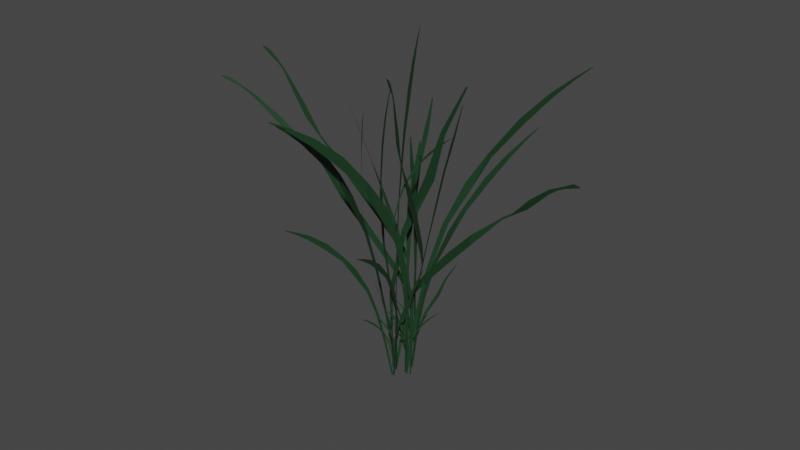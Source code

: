 # Source: Grass1.blend  (saved by Blender 3.4.6; exported with 4.5.12 LTS)
import bpy
from mathutils import Matrix  # noqa: F401  (used for matrix-valued properties, if any)

bpy.ops.wm.read_factory_settings(use_empty=True)
scene = bpy.context.scene
scene.name = 'Scene'

# ---- collections
col_collection = bpy.data.collections.new('Collection'); scene.collection.children.link(col_collection)

# ---- materials (node trees are filled in below, after node groups)
mat_material_001 = bpy.data.materials.new('Material.001')
mat_material_001.use_transparent_shadow = False

# ---- material node trees
mat_material_001.use_nodes = True; mat_material_001.node_tree.nodes.clear()
_N = mat_material_001.node_tree.nodes; _L = mat_material_001.node_tree.links
n0 = _N.new('ShaderNodeBsdfPrincipled'); n0.name = 'Principled BSDF'; n0.location = (10, 300)
n0.distribution = 'GGX'
n0.subsurface_method = 'RANDOM_WALK_SKIN'
n0.inputs[0].default_value = (0.01161, 0.04667, 0.01764, 1.0)
n0.inputs[3].default_value = 1.45
n0.inputs[27].default_value = (0.0, 0.0, 0.0, 1.0)
n0.inputs[28].default_value = 1.0
n1 = _N.new('ShaderNodeOutputMaterial'); n1.name = 'Material Output'; n1.location = (300, 300)
_L.new(n0.outputs[0], n1.inputs[0])
n1.is_active_output = True

# ---- world
world_world = bpy.data.worlds.new('World'); scene.world = world_world
world_world.use_nodes = True; world_world.node_tree.nodes.clear()
_N = world_world.node_tree.nodes; _L = world_world.node_tree.links
n0 = _N.new('ShaderNodeOutputWorld'); n0.name = 'World Output'; n0.location = (300, 300)
n1 = _N.new('ShaderNodeBackground'); n1.name = 'Background'; n1.location = (10, 300)
n1.inputs[0].default_value = (0.05088, 0.05088, 0.05088, 1.0)
_L.new(n1.outputs[0], n0.inputs[0])
n0.is_active_output = True
world_world.color = (0.05088, 0.05088, 0.05088)
world_world.use_sun_shadow = False
world_world.sun_shadow_jitter_overblur = 0.0

# ---- meshes
me_plane = bpy.data.meshes.new('Plane')
me_plane.from_pydata([(-0.2025, -1.022, 0.0), (0.1539, -1.052, 0.0), (0.1279, 1.917, 0.0), (0.4844, 1.887, 0.0), (0.2421, 4.29, 0.0), (0.5311, 4.265, 0.0), (0.4673, 8.368, 0.0), (1.031, 8.32, 0.0), (0.7596, 11.71, 0.0), (1.383, 11.66, 0.0), (1.565, 15.19, 0.0), (2.188, 15.14, 0.0), (2.347, 18.21, 0.0), (2.493, 18.2, 0.0), (0.498, 2.591, 0.0), (0.1753, 2.618, 0.0), (-0.9431, 3.426, 0.0), (-0.87, 4.507, 0.0), (-4.141, 7.485, 0.0), (-4.058, 8.708, 0.0), (-6.853, 10.8, 0.0), (-6.781, 11.87, 0.0), (-9.624, 14.45, 0.0), (-9.606, 14.7, 0.0), (-10.45, 15.43, 0.0), (-10.43, 15.69, 0.0), (-12.14, 17.56, 0.0), (-12.08, 18.55, 0.0), (-13.88, 20.7, 0.0), (-13.84, 21.25, 0.0), (-14.46, 21.83, 0.0), (-14.44, 22.1, 0.0), (-15.04, 22.57, 0.0), (-15.02, 22.84, 0.0), (-15.87, 23.32, 0.0), (-15.84, 23.74, 0.0), (-16.56, 24.06, 0.0), (-16.56, 24.17, 0.0)], [], [(0, 1, 3, 2), (15, 14, 5, 4), (4, 5, 7, 6), (6, 7, 9, 8), (8, 9, 11, 10), (10, 11, 13, 12), (2, 3, 14, 15), (2, 15, 17, 16), (16, 17, 19, 18), (18, 19, 21, 20), (20, 21, 23, 22), (22, 23, 25, 24), (24, 25, 27, 26), (26, 27, 29, 28), (28, 29, 31, 30), (30, 31, 33, 32), (32, 33, 35, 34), (34, 35, 37, 36)])
_uv = me_plane.uv_layers.new(name='UVMap')
_uv.uv.foreach_set('vector', [0.0, 0.0, 1.0, 0.0, 1.0, 1.0, 0.0, 1.0, 0.0, 1.0, 1.0, 1.0, 1.0, 1.0, 0.0, 1.0, 0.0, 1.0, 1.0, 1.0, 1.0, 1.0, 0.0, 1.0, 0.0, 1.0, 1.0, 1.0, 1.0, 1.0, 0.0, 1.0, 0.0, 1.0, 1.0, 1.0, 1.0, 1.0, 0.0, 1.0, 0.0, 1.0, 1.0, 1.0, 1.0, 1.0, 0.0, 1.0, 0.0, 1.0, 1.0, 1.0, 1.0, 1.0, 0.0, 1.0, 0.0, 1.0, 0.0, 1.0, 0.0, 1.0, 0.0, 1.0, 0.0, 1.0, 0.0, 1.0, 0.0, 1.0, 0.0, 1.0, 0.0, 1.0, 0.0, 1.0, 0.0, 1.0, 0.0, 1.0, 0.0, 1.0, 0.0, 1.0, 0.0, 1.0, 0.0, 1.0, 0.0, 1.0, 0.0, 1.0, 0.0, 1.0, 0.0, 1.0, 0.0, 1.0, 0.0, 1.0, 0.0, 1.0, 0.0, 1.0, 0.0, 1.0, 0.0, 1.0, 0.0, 1.0, 0.0, 1.0, 0.0, 1.0, 0.0, 1.0, 0.0, 1.0, 0.0, 1.0, 0.0, 1.0, 0.0, 1.0, 0.0, 1.0, 0.0, 1.0, 0.0, 1.0, 0.0, 1.0, 0.0, 1.0, 0.0, 1.0, 0.0, 1.0, 0.0, 1.0, 0.0, 1.0, 0.0, 1.0])
me_plane.materials.append(mat_material_001)
me_plane.update()
me_plane_001 = bpy.data.meshes.new('Plane.001')
me_plane_001.from_pydata([(-0.2025, -1.022, 0.0), (0.1539, -1.052, 0.0), (0.1279, 1.917, 0.0), (0.4844, 1.887, 0.0), (0.2421, 4.29, 0.0), (0.5311, 4.265, 0.0), (0.4673, 8.368, 0.0), (1.031, 8.32, 0.0), (0.7596, 11.71, 0.0), (1.383, 11.66, 0.0), (1.565, 15.19, 0.0), (2.188, 15.14, 0.0), (2.347, 18.21, 0.0), (2.493, 18.2, 0.0), (0.498, 2.591, 0.0), (0.1753, 2.618, 0.0), (-0.9431, 3.426, 0.0), (-0.87, 4.507, 0.0), (-4.141, 7.485, 0.0), (-4.058, 8.708, 0.0), (-6.853, 10.8, 0.0), (-6.781, 11.87, 0.0), (-9.921, 14.75, -0.6193), (-9.904, 15.0, -0.6224), (-10.93, 15.6, -0.6554), (-10.95, 15.84, -0.6896), (-13.3, 17.51, 0.003834), (-13.36, 18.5, -0.06783), (-15.74, 20.11, 0.4791), (-15.77, 20.66, 0.4395), (-16.75, 21.01, 0.5908), (-16.76, 21.28, 0.5713), (-17.62, 21.58, 0.7183), (-17.64, 21.85, 0.6987), (-18.63, 22.13, 1.002), (-18.66, 22.55, 0.9713), (-19.5, 22.58, 1.216), (-19.51, 22.69, 1.207), (-1.046, -6.907, 1.392), (-0.6899, -6.938, 1.392)], [], [(0, 1, 3, 2), (15, 14, 5, 4), (4, 5, 7, 6), (6, 7, 9, 8), (8, 9, 11, 10), (10, 11, 13, 12), (2, 3, 14, 15), (2, 15, 17, 16), (16, 17, 19, 18), (18, 19, 21, 20), (20, 21, 23, 22), (22, 23, 25, 24), (24, 25, 27, 26), (26, 27, 29, 28), (28, 29, 31, 30), (30, 31, 33, 32), (32, 33, 35, 34), (34, 35, 37, 36), (1, 0, 38, 39)])
_uv = me_plane_001.uv_layers.new(name='UVMap')
_uv.uv.foreach_set('vector', [0.0, 0.0, 1.0, 0.0, 1.0, 1.0, 0.0, 1.0, 0.0, 1.0, 1.0, 1.0, 1.0, 1.0, 0.0, 1.0, 0.0, 1.0, 1.0, 1.0, 1.0, 1.0, 0.0, 1.0, 0.0, 1.0, 1.0, 1.0, 1.0, 1.0, 0.0, 1.0, 0.0, 1.0, 1.0, 1.0, 1.0, 1.0, 0.0, 1.0, 0.0, 1.0, 1.0, 1.0, 1.0, 1.0, 0.0, 1.0, 0.0, 1.0, 1.0, 1.0, 1.0, 1.0, 0.0, 1.0, 0.0, 1.0, 0.0, 1.0, 0.0, 1.0, 0.0, 1.0, 0.0, 1.0, 0.0, 1.0, 0.0, 1.0, 0.0, 1.0, 0.0, 1.0, 0.0, 1.0, 0.0, 1.0, 0.0, 1.0, 0.0, 1.0, 0.0, 1.0, 0.0, 1.0, 0.0, 1.0, 0.0, 1.0, 0.0, 1.0, 0.0, 1.0, 0.0, 1.0, 0.0, 1.0, 0.0, 1.0, 0.0, 1.0, 0.0, 1.0, 0.0, 1.0, 0.0, 1.0, 0.0, 1.0, 0.0, 1.0, 0.0, 1.0, 0.0, 1.0, 0.0, 1.0, 0.0, 1.0, 0.0, 1.0, 0.0, 1.0, 0.0, 1.0, 0.0, 1.0, 0.0, 1.0, 0.0, 1.0, 0.0, 1.0, 0.0, 1.0, 0.0, 1.0, 0.0, 1.0, 0.0, 1.0, 0.0, 1.0, 1.0, 0.0, 0.0, 0.0, 0.0, 0.0, 1.0, 0.0])
me_plane_001.materials.append(mat_material_001)
me_plane_001.update()
me_plane_002 = bpy.data.meshes.new('Plane.002')
me_plane_002.from_pydata([(-0.7477, -0.7477, 3.553e-15), (0.7477, -0.7477, 3.553e-15), (-0.7477, 0.7477, -3.553e-15), (0.7477, 0.7477, -3.553e-15), (-0.7283, 13.16, 1.102e-06), (1.272, 13.16, 1.102e-06), (-2.116, 24.82, 2.159e-06), (0.2139, 24.82, 2.159e-06), (-6.224, 35.37, 3.116e-06), (-3.33, 35.37, 3.116e-06), (-14.7, 44.02, 3.9e-06), (-10.52, 44.97, 3.986e-06), (-21.2, 50.59, -0.1467), (-18.54, 51.43, 0.1467), (-30.11, 59.08, 0.2007), (-33.74, 57.94, -0.2007), (-42.35, 64.73, 0.1508), (-45.08, 63.87, -0.1508), (-52.76, 68.27, 0.07813), (-54.17, 67.82, -0.07811), (-61.51, 70.91, 0.02027), (-61.77, 70.75, -0.02025)], [], [(0, 1, 3, 2), (2, 3, 5, 4), (4, 5, 7, 6), (6, 7, 9, 8), (8, 9, 11, 10), (10, 11, 13, 12), (12, 13, 14, 15), (15, 14, 16, 17), (17, 16, 18, 19), (19, 18, 20, 21)])
_uv = me_plane_002.uv_layers.new(name='UVMap')
_uv.uv.foreach_set('vector', [0.0, 0.0, 1.0, 0.0, 1.0, 1.0, 0.0, 1.0, 0.0, 1.0, 1.0, 1.0, 1.0, 1.0, 0.0, 1.0, 0.0, 1.0, 1.0, 1.0, 1.0, 1.0, 0.0, 1.0, 0.0, 1.0, 1.0, 1.0, 1.0, 1.0, 0.0, 1.0, 0.0, 1.0, 1.0, 1.0, 1.0, 1.0, 0.0, 1.0, 0.0, 1.0, 1.0, 1.0, 1.0, 1.0, 0.0, 1.0, 0.0, 1.0, 1.0, 1.0, 1.0, 1.0, 0.0, 1.0, 0.0, 1.0, 1.0, 1.0, 1.0, 1.0, 0.0, 1.0, 0.0, 1.0, 1.0, 1.0, 1.0, 1.0, 0.0, 1.0, 0.0, 1.0, 1.0, 1.0, 1.0, 1.0, 0.0, 1.0])
me_plane_002.materials.append(mat_material_001)
me_plane_002.update()
me_plane_003 = bpy.data.meshes.new('Plane.003')
me_plane_003.from_pydata([(-0.7477, -0.7477, 3.553e-15), (0.7477, -0.7477, 3.553e-15), (-0.7477, 0.7477, -3.553e-15), (0.7477, 0.7477, -3.553e-15), (-0.7283, 13.16, 1.102e-06), (1.272, 13.16, 1.102e-06), (-2.116, 24.82, 2.159e-06), (0.2139, 24.82, 2.159e-06), (-6.224, 35.37, 3.116e-06), (-3.33, 35.37, 3.116e-06), (-14.7, 44.02, 3.9e-06), (-10.52, 44.97, 3.986e-06), (-21.2, 50.59, -0.1467), (-18.54, 51.43, 0.1467), (-30.11, 59.08, 0.2007), (-33.74, 57.94, -0.2007), (-42.35, 64.73, 0.1508), (-45.08, 63.87, -0.1508), (-52.76, 68.27, 0.07813), (-54.17, 67.82, -0.07811), (-61.51, 70.91, 0.02027), (-61.77, 70.75, -0.02025)], [], [(0, 1, 3, 2), (2, 3, 5, 4), (4, 5, 7, 6), (6, 7, 9, 8), (8, 9, 11, 10), (10, 11, 13, 12), (12, 13, 14, 15), (15, 14, 16, 17), (17, 16, 18, 19), (19, 18, 20, 21)])
_uv = me_plane_003.uv_layers.new(name='UVMap')
_uv.uv.foreach_set('vector', [0.0, 0.0, 1.0, 0.0, 1.0, 1.0, 0.0, 1.0, 0.0, 1.0, 1.0, 1.0, 1.0, 1.0, 0.0, 1.0, 0.0, 1.0, 1.0, 1.0, 1.0, 1.0, 0.0, 1.0, 0.0, 1.0, 1.0, 1.0, 1.0, 1.0, 0.0, 1.0, 0.0, 1.0, 1.0, 1.0, 1.0, 1.0, 0.0, 1.0, 0.0, 1.0, 1.0, 1.0, 1.0, 1.0, 0.0, 1.0, 0.0, 1.0, 1.0, 1.0, 1.0, 1.0, 0.0, 1.0, 0.0, 1.0, 1.0, 1.0, 1.0, 1.0, 0.0, 1.0, 0.0, 1.0, 1.0, 1.0, 1.0, 1.0, 0.0, 1.0, 0.0, 1.0, 1.0, 1.0, 1.0, 1.0, 0.0, 1.0])
me_plane_003.materials.append(mat_material_001)
me_plane_003.update()
me_plane_004 = bpy.data.meshes.new('Plane.004')
me_plane_004.from_pydata([(-0.7477, -0.7477, 3.553e-15), (0.7477, -0.7477, 3.553e-15), (-0.7477, 0.7477, -3.553e-15), (0.7477, 0.7477, -3.553e-15), (-0.7283, 13.16, 1.102e-06), (1.272, 13.16, 1.102e-06), (-2.116, 24.82, 2.159e-06), (0.2139, 24.82, 2.159e-06), (-6.224, 35.37, 3.116e-06), (-3.33, 35.37, 3.116e-06), (-14.7, 44.02, 3.9e-06), (-10.52, 44.97, 3.986e-06), (-21.2, 50.59, -0.1467), (-18.54, 51.43, 0.1467), (-30.11, 59.08, 0.2007), (-33.74, 57.94, -0.2007), (-42.35, 64.73, 0.1508), (-45.08, 63.87, -0.1508), (-52.76, 68.27, 0.07813), (-54.17, 67.82, -0.07811), (-61.51, 70.91, 0.02027), (-61.77, 70.75, -0.02025)], [], [(0, 1, 3, 2), (2, 3, 5, 4), (4, 5, 7, 6), (6, 7, 9, 8), (8, 9, 11, 10), (10, 11, 13, 12), (12, 13, 14, 15), (15, 14, 16, 17), (17, 16, 18, 19), (19, 18, 20, 21)])
_uv = me_plane_004.uv_layers.new(name='UVMap')
_uv.uv.foreach_set('vector', [0.0, 0.0, 1.0, 0.0, 1.0, 1.0, 0.0, 1.0, 0.0, 1.0, 1.0, 1.0, 1.0, 1.0, 0.0, 1.0, 0.0, 1.0, 1.0, 1.0, 1.0, 1.0, 0.0, 1.0, 0.0, 1.0, 1.0, 1.0, 1.0, 1.0, 0.0, 1.0, 0.0, 1.0, 1.0, 1.0, 1.0, 1.0, 0.0, 1.0, 0.0, 1.0, 1.0, 1.0, 1.0, 1.0, 0.0, 1.0, 0.0, 1.0, 1.0, 1.0, 1.0, 1.0, 0.0, 1.0, 0.0, 1.0, 1.0, 1.0, 1.0, 1.0, 0.0, 1.0, 0.0, 1.0, 1.0, 1.0, 1.0, 1.0, 0.0, 1.0, 0.0, 1.0, 1.0, 1.0, 1.0, 1.0, 0.0, 1.0])
me_plane_004.materials.append(mat_material_001)
me_plane_004.update()
me_plane_005 = bpy.data.meshes.new('Plane.005')
me_plane_005.from_pydata([(-0.7477, -0.7477, 3.553e-15), (0.7477, -0.7477, 3.553e-15), (-0.7477, 0.7477, -3.553e-15), (0.7477, 0.7477, -3.553e-15), (-0.7283, 13.16, 1.102e-06), (1.272, 13.16, 1.102e-06), (-2.116, 24.82, 2.159e-06), (0.2139, 24.82, 2.159e-06), (-6.224, 35.37, 3.116e-06), (-3.33, 35.37, 3.116e-06), (-14.7, 44.02, 3.9e-06), (-10.52, 44.97, 3.986e-06), (-21.2, 50.59, -0.1467), (-18.54, 51.43, 0.1467), (-30.11, 59.08, 0.2007), (-33.74, 57.94, -0.2007), (-42.35, 64.73, 0.1508), (-45.08, 63.87, -0.1508), (-52.76, 68.27, 0.07813), (-54.17, 67.82, -0.07811), (-61.51, 70.91, 0.02027), (-61.77, 70.75, -0.02025)], [], [(0, 1, 3, 2), (2, 3, 5, 4), (4, 5, 7, 6), (6, 7, 9, 8), (8, 9, 11, 10), (10, 11, 13, 12), (12, 13, 14, 15), (15, 14, 16, 17), (17, 16, 18, 19), (19, 18, 20, 21)])
_uv = me_plane_005.uv_layers.new(name='UVMap')
_uv.uv.foreach_set('vector', [0.0, 0.0, 1.0, 0.0, 1.0, 1.0, 0.0, 1.0, 0.0, 1.0, 1.0, 1.0, 1.0, 1.0, 0.0, 1.0, 0.0, 1.0, 1.0, 1.0, 1.0, 1.0, 0.0, 1.0, 0.0, 1.0, 1.0, 1.0, 1.0, 1.0, 0.0, 1.0, 0.0, 1.0, 1.0, 1.0, 1.0, 1.0, 0.0, 1.0, 0.0, 1.0, 1.0, 1.0, 1.0, 1.0, 0.0, 1.0, 0.0, 1.0, 1.0, 1.0, 1.0, 1.0, 0.0, 1.0, 0.0, 1.0, 1.0, 1.0, 1.0, 1.0, 0.0, 1.0, 0.0, 1.0, 1.0, 1.0, 1.0, 1.0, 0.0, 1.0, 0.0, 1.0, 1.0, 1.0, 1.0, 1.0, 0.0, 1.0])
me_plane_005.materials.append(mat_material_001)
me_plane_005.update()
me_plane_006 = bpy.data.meshes.new('Plane.006')
me_plane_006.from_pydata([(-0.7477, -0.7477, 3.553e-15), (0.7477, -0.7477, 3.553e-15), (-0.7477, 0.7477, -3.553e-15), (0.7477, 0.7477, -3.553e-15), (-0.7283, 13.16, 1.102e-06), (1.272, 13.16, 1.102e-06), (-2.116, 24.82, 2.159e-06), (0.2139, 24.82, 2.159e-06), (-6.224, 35.37, 3.116e-06), (-3.33, 35.37, 3.116e-06), (-14.7, 44.02, 3.9e-06), (-10.52, 44.97, 3.986e-06), (-21.2, 50.59, -0.1467), (-18.54, 51.43, 0.1467), (-30.11, 59.08, 0.2007), (-33.74, 57.94, -0.2007), (-42.35, 64.73, 0.1508), (-45.08, 63.87, -0.1508), (-52.76, 68.27, 0.07813), (-54.17, 67.82, -0.07811), (-61.51, 70.91, 0.02027), (-61.77, 70.75, -0.02025)], [], [(0, 1, 3, 2), (2, 3, 5, 4), (4, 5, 7, 6), (6, 7, 9, 8), (8, 9, 11, 10), (10, 11, 13, 12), (12, 13, 14, 15), (15, 14, 16, 17), (17, 16, 18, 19), (19, 18, 20, 21)])
_uv = me_plane_006.uv_layers.new(name='UVMap')
_uv.uv.foreach_set('vector', [0.0, 0.0, 1.0, 0.0, 1.0, 1.0, 0.0, 1.0, 0.0, 1.0, 1.0, 1.0, 1.0, 1.0, 0.0, 1.0, 0.0, 1.0, 1.0, 1.0, 1.0, 1.0, 0.0, 1.0, 0.0, 1.0, 1.0, 1.0, 1.0, 1.0, 0.0, 1.0, 0.0, 1.0, 1.0, 1.0, 1.0, 1.0, 0.0, 1.0, 0.0, 1.0, 1.0, 1.0, 1.0, 1.0, 0.0, 1.0, 0.0, 1.0, 1.0, 1.0, 1.0, 1.0, 0.0, 1.0, 0.0, 1.0, 1.0, 1.0, 1.0, 1.0, 0.0, 1.0, 0.0, 1.0, 1.0, 1.0, 1.0, 1.0, 0.0, 1.0, 0.0, 1.0, 1.0, 1.0, 1.0, 1.0, 0.0, 1.0])
me_plane_006.materials.append(mat_material_001)
me_plane_006.update()
me_plane_007 = bpy.data.meshes.new('Plane.007')
me_plane_007.from_pydata([(-0.7477, -0.7477, 3.553e-15), (0.7477, -0.7477, 3.553e-15), (-0.7477, 0.7477, -3.553e-15), (0.7477, 0.7477, -3.553e-15), (-0.7283, 13.16, 1.102e-06), (1.272, 13.16, 1.102e-06), (-2.116, 24.82, 2.159e-06), (0.2139, 24.82, 2.159e-06), (-6.224, 35.37, 3.116e-06), (-3.33, 35.37, 3.116e-06), (-14.7, 44.02, 3.9e-06), (-10.52, 44.97, 3.986e-06), (-21.2, 50.59, -0.1467), (-18.54, 51.43, 0.1467), (-30.11, 59.08, 0.2007), (-33.74, 57.94, -0.2007), (-42.35, 64.73, 0.1508), (-45.08, 63.87, -0.1508), (-52.76, 68.27, 0.07813), (-54.17, 67.82, -0.07811), (-61.51, 70.91, 0.02027), (-61.77, 70.75, -0.02025)], [], [(0, 1, 3, 2), (2, 3, 5, 4), (4, 5, 7, 6), (6, 7, 9, 8), (8, 9, 11, 10), (10, 11, 13, 12), (12, 13, 14, 15), (15, 14, 16, 17), (17, 16, 18, 19), (19, 18, 20, 21)])
_uv = me_plane_007.uv_layers.new(name='UVMap')
_uv.uv.foreach_set('vector', [0.0, 0.0, 1.0, 0.0, 1.0, 1.0, 0.0, 1.0, 0.0, 1.0, 1.0, 1.0, 1.0, 1.0, 0.0, 1.0, 0.0, 1.0, 1.0, 1.0, 1.0, 1.0, 0.0, 1.0, 0.0, 1.0, 1.0, 1.0, 1.0, 1.0, 0.0, 1.0, 0.0, 1.0, 1.0, 1.0, 1.0, 1.0, 0.0, 1.0, 0.0, 1.0, 1.0, 1.0, 1.0, 1.0, 0.0, 1.0, 0.0, 1.0, 1.0, 1.0, 1.0, 1.0, 0.0, 1.0, 0.0, 1.0, 1.0, 1.0, 1.0, 1.0, 0.0, 1.0, 0.0, 1.0, 1.0, 1.0, 1.0, 1.0, 0.0, 1.0, 0.0, 1.0, 1.0, 1.0, 1.0, 1.0, 0.0, 1.0])
me_plane_007.materials.append(mat_material_001)
me_plane_007.update()
me_plane_008 = bpy.data.meshes.new('Plane.008')
me_plane_008.from_pydata([(-0.7477, -0.7477, 3.553e-15), (0.7477, -0.7477, 3.553e-15), (-0.7477, 0.7477, -3.553e-15), (0.7477, 0.7477, -3.553e-15), (-0.7283, 13.16, 1.102e-06), (1.272, 13.16, 1.102e-06), (-2.116, 24.82, 2.159e-06), (0.2139, 24.82, 2.159e-06), (-6.224, 35.37, 3.116e-06), (-3.33, 35.37, 3.116e-06), (-14.7, 44.02, 3.9e-06), (-10.52, 44.97, 3.986e-06), (-21.2, 50.59, -0.1467), (-18.54, 51.43, 0.1467), (-30.11, 59.08, 0.2007), (-33.74, 57.94, -0.2007), (-42.35, 64.73, 0.1508), (-45.08, 63.87, -0.1508), (-52.76, 68.27, 0.07813), (-54.17, 67.82, -0.07811), (-61.51, 70.91, 0.02027), (-61.77, 70.75, -0.02025)], [], [(0, 1, 3, 2), (2, 3, 5, 4), (4, 5, 7, 6), (6, 7, 9, 8), (8, 9, 11, 10), (10, 11, 13, 12), (12, 13, 14, 15), (15, 14, 16, 17), (17, 16, 18, 19), (19, 18, 20, 21)])
_uv = me_plane_008.uv_layers.new(name='UVMap')
_uv.uv.foreach_set('vector', [0.0, 0.0, 1.0, 0.0, 1.0, 1.0, 0.0, 1.0, 0.0, 1.0, 1.0, 1.0, 1.0, 1.0, 0.0, 1.0, 0.0, 1.0, 1.0, 1.0, 1.0, 1.0, 0.0, 1.0, 0.0, 1.0, 1.0, 1.0, 1.0, 1.0, 0.0, 1.0, 0.0, 1.0, 1.0, 1.0, 1.0, 1.0, 0.0, 1.0, 0.0, 1.0, 1.0, 1.0, 1.0, 1.0, 0.0, 1.0, 0.0, 1.0, 1.0, 1.0, 1.0, 1.0, 0.0, 1.0, 0.0, 1.0, 1.0, 1.0, 1.0, 1.0, 0.0, 1.0, 0.0, 1.0, 1.0, 1.0, 1.0, 1.0, 0.0, 1.0, 0.0, 1.0, 1.0, 1.0, 1.0, 1.0, 0.0, 1.0])
me_plane_008.materials.append(mat_material_001)
me_plane_008.update()
me_plane_009 = bpy.data.meshes.new('Plane.009')
me_plane_009.from_pydata([(-0.2929, -0.03265, 0.008793), (0.2104, -0.03265, 0.008793), (3.448, 12.09, 0.4093), (4.388, 12.09, 0.4093), (7.896, 25.03, 0.8675), (8.742, 23.66, 0.8087), (20.08, 43.74, 1.74), (21.13, 42.03, 1.666), (35.59, 59.11, 3.01), (36.26, 57.15, 0.844), (46.31, 70.74, 4.6), (46.66, 69.73, 3.486), (59.03, 81.57, 5.287), (59.15, 81.19, 4.878)], [], [(0, 1, 3, 2), (2, 3, 5, 4), (4, 5, 7, 6), (6, 7, 9, 8), (8, 9, 11, 10), (10, 11, 13, 12)])
_uv = me_plane_009.uv_layers.new(name='UVMap')
_uv.uv.foreach_set('vector', [0.0, 0.0, 1.0, 0.0, 1.0, 1.0, 0.0, 1.0, 0.0, 1.0, 1.0, 1.0, 1.0, 1.0, 0.0, 1.0, 0.0, 1.0, 1.0, 1.0, 1.0, 1.0, 0.0, 1.0, 0.0, 1.0, 1.0, 1.0, 1.0, 1.0, 0.0, 1.0, 0.0, 1.0, 1.0, 1.0, 1.0, 1.0, 0.0, 1.0, 0.0, 1.0, 1.0, 1.0, 1.0, 1.0, 0.0, 1.0])
me_plane_009.materials.append(mat_material_001)
me_plane_009.update()
me_plane_010 = bpy.data.meshes.new('Plane.010')
me_plane_010.from_pydata([(-0.2929, -0.03265, 0.008793), (0.2104, -0.03265, 0.008793), (3.448, 12.09, 0.4093), (4.388, 12.09, 0.4093), (7.896, 25.03, 0.8675), (8.742, 23.66, 0.8087), (20.08, 43.74, 1.74), (21.13, 42.03, 1.666), (35.59, 59.11, 3.01), (36.26, 57.15, 0.844), (46.31, 70.74, 4.6), (46.66, 69.73, 3.486), (59.03, 81.57, 5.287), (59.15, 81.19, 4.878)], [], [(0, 1, 3, 2), (2, 3, 5, 4), (4, 5, 7, 6), (6, 7, 9, 8), (8, 9, 11, 10), (10, 11, 13, 12)])
_uv = me_plane_010.uv_layers.new(name='UVMap')
_uv.uv.foreach_set('vector', [0.0, 0.0, 1.0, 0.0, 1.0, 1.0, 0.0, 1.0, 0.0, 1.0, 1.0, 1.0, 1.0, 1.0, 0.0, 1.0, 0.0, 1.0, 1.0, 1.0, 1.0, 1.0, 0.0, 1.0, 0.0, 1.0, 1.0, 1.0, 1.0, 1.0, 0.0, 1.0, 0.0, 1.0, 1.0, 1.0, 1.0, 1.0, 0.0, 1.0, 0.0, 1.0, 1.0, 1.0, 1.0, 1.0, 0.0, 1.0])
me_plane_010.materials.append(mat_material_001)
me_plane_010.update()
me_plane_011 = bpy.data.meshes.new('Plane.011')
me_plane_011.from_pydata([(-0.2929, -0.03265, 0.008793), (0.2104, -0.03265, 0.008793), (3.448, 12.09, 0.4093), (4.388, 12.09, 0.4093), (7.896, 25.03, 0.8675), (8.742, 23.66, 0.8087), (20.08, 43.74, 1.74), (21.13, 42.03, 1.666), (35.59, 59.11, 3.01), (36.26, 57.15, 0.844), (46.31, 70.74, 4.6), (46.66, 69.73, 3.486), (59.03, 81.57, 5.287), (59.15, 81.19, 4.878)], [], [(0, 1, 3, 2), (2, 3, 5, 4), (4, 5, 7, 6), (6, 7, 9, 8), (8, 9, 11, 10), (10, 11, 13, 12)])
_uv = me_plane_011.uv_layers.new(name='UVMap')
_uv.uv.foreach_set('vector', [0.0, 0.0, 1.0, 0.0, 1.0, 1.0, 0.0, 1.0, 0.0, 1.0, 1.0, 1.0, 1.0, 1.0, 0.0, 1.0, 0.0, 1.0, 1.0, 1.0, 1.0, 1.0, 0.0, 1.0, 0.0, 1.0, 1.0, 1.0, 1.0, 1.0, 0.0, 1.0, 0.0, 1.0, 1.0, 1.0, 1.0, 1.0, 0.0, 1.0, 0.0, 1.0, 1.0, 1.0, 1.0, 1.0, 0.0, 1.0])
me_plane_011.materials.append(mat_material_001)
me_plane_011.update()
me_plane_014 = bpy.data.meshes.new('Plane.014')
me_plane_014.from_pydata([(-0.7477, -0.7477, 3.553e-15), (0.7477, -0.7477, 3.553e-15), (-0.7477, 0.7477, -3.553e-15), (0.7477, 0.7477, -3.553e-15), (-0.7283, 13.16, 1.102e-06), (1.272, 13.16, 1.102e-06), (-2.116, 24.82, 2.159e-06), (0.2139, 24.82, 2.159e-06), (-6.224, 35.37, 3.116e-06), (-3.33, 35.37, 3.116e-06), (-14.7, 44.02, 3.9e-06), (-10.52, 44.97, 3.986e-06), (-21.2, 50.59, -0.1467), (-18.54, 51.43, 0.1467), (-30.11, 59.08, 0.2007), (-33.74, 57.94, -0.2007), (-42.35, 64.73, 0.1508), (-45.08, 63.87, -0.1508), (-52.76, 68.27, 0.07813), (-54.17, 67.82, -0.07811), (-61.51, 70.91, 0.02027), (-61.77, 70.75, -0.02025)], [], [(0, 1, 3, 2), (2, 3, 5, 4), (4, 5, 7, 6), (6, 7, 9, 8), (8, 9, 11, 10), (10, 11, 13, 12), (12, 13, 14, 15), (15, 14, 16, 17), (17, 16, 18, 19), (19, 18, 20, 21)])
_uv = me_plane_014.uv_layers.new(name='UVMap')
_uv.uv.foreach_set('vector', [0.0, 0.0, 1.0, 0.0, 1.0, 1.0, 0.0, 1.0, 0.0, 1.0, 1.0, 1.0, 1.0, 1.0, 0.0, 1.0, 0.0, 1.0, 1.0, 1.0, 1.0, 1.0, 0.0, 1.0, 0.0, 1.0, 1.0, 1.0, 1.0, 1.0, 0.0, 1.0, 0.0, 1.0, 1.0, 1.0, 1.0, 1.0, 0.0, 1.0, 0.0, 1.0, 1.0, 1.0, 1.0, 1.0, 0.0, 1.0, 0.0, 1.0, 1.0, 1.0, 1.0, 1.0, 0.0, 1.0, 0.0, 1.0, 1.0, 1.0, 1.0, 1.0, 0.0, 1.0, 0.0, 1.0, 1.0, 1.0, 1.0, 1.0, 0.0, 1.0, 0.0, 1.0, 1.0, 1.0, 1.0, 1.0, 0.0, 1.0])
me_plane_014.materials.append(mat_material_001)
me_plane_014.update()
me_plane_015 = bpy.data.meshes.new('Plane.015')
me_plane_015.from_pydata([(-0.7477, -0.7477, 3.553e-15), (0.7477, -0.7477, 3.553e-15), (-0.7477, 0.7477, -3.553e-15), (0.7477, 0.7477, -3.553e-15), (-0.7283, 13.16, 1.102e-06), (1.272, 13.16, 1.102e-06), (-2.116, 24.82, 2.159e-06), (0.2139, 24.82, 2.159e-06), (-6.224, 35.37, 3.116e-06), (-3.33, 35.37, 3.116e-06), (-14.7, 44.02, 3.9e-06), (-10.52, 44.97, 3.986e-06), (-21.2, 50.59, -0.1467), (-18.54, 51.43, 0.1467), (-30.11, 59.08, 0.2007), (-33.74, 57.94, -0.2007), (-42.35, 64.73, 0.1508), (-45.08, 63.87, -0.1508), (-52.76, 68.27, 0.07813), (-54.17, 67.82, -0.07811), (-61.51, 70.91, 0.02027), (-61.77, 70.75, -0.02025)], [], [(0, 1, 3, 2), (2, 3, 5, 4), (4, 5, 7, 6), (6, 7, 9, 8), (8, 9, 11, 10), (10, 11, 13, 12), (12, 13, 14, 15), (15, 14, 16, 17), (17, 16, 18, 19), (19, 18, 20, 21)])
_uv = me_plane_015.uv_layers.new(name='UVMap')
_uv.uv.foreach_set('vector', [0.0, 0.0, 1.0, 0.0, 1.0, 1.0, 0.0, 1.0, 0.0, 1.0, 1.0, 1.0, 1.0, 1.0, 0.0, 1.0, 0.0, 1.0, 1.0, 1.0, 1.0, 1.0, 0.0, 1.0, 0.0, 1.0, 1.0, 1.0, 1.0, 1.0, 0.0, 1.0, 0.0, 1.0, 1.0, 1.0, 1.0, 1.0, 0.0, 1.0, 0.0, 1.0, 1.0, 1.0, 1.0, 1.0, 0.0, 1.0, 0.0, 1.0, 1.0, 1.0, 1.0, 1.0, 0.0, 1.0, 0.0, 1.0, 1.0, 1.0, 1.0, 1.0, 0.0, 1.0, 0.0, 1.0, 1.0, 1.0, 1.0, 1.0, 0.0, 1.0, 0.0, 1.0, 1.0, 1.0, 1.0, 1.0, 0.0, 1.0])
me_plane_015.materials.append(mat_material_001)
me_plane_015.update()
me_plane_018 = bpy.data.meshes.new('Plane.018')
me_plane_018.from_pydata([(-0.7477, -0.7477, 3.553e-15), (0.7477, -0.7477, 3.553e-15), (-0.7477, 0.7477, -3.553e-15), (0.7477, 0.7477, -3.553e-15), (-0.7283, 13.16, 1.102e-06), (1.272, 13.16, 1.102e-06), (-2.116, 24.82, 2.159e-06), (0.2139, 24.82, 2.159e-06), (-6.224, 35.37, 3.116e-06), (-3.33, 35.37, 3.116e-06), (-14.7, 44.02, 3.9e-06), (-10.52, 44.97, 3.986e-06), (-21.2, 50.59, -0.1467), (-18.54, 51.43, 0.1467), (-30.11, 59.08, 0.2007), (-33.74, 57.94, -0.2007), (-42.35, 64.73, 0.1508), (-45.08, 63.87, -0.1508), (-52.76, 68.27, 0.07813), (-54.17, 67.82, -0.07811), (-61.51, 70.91, 0.02027), (-61.77, 70.75, -0.02025)], [], [(0, 1, 3, 2), (2, 3, 5, 4), (4, 5, 7, 6), (6, 7, 9, 8), (8, 9, 11, 10), (10, 11, 13, 12), (12, 13, 14, 15), (15, 14, 16, 17), (17, 16, 18, 19), (19, 18, 20, 21)])
_uv = me_plane_018.uv_layers.new(name='UVMap')
_uv.uv.foreach_set('vector', [0.0, 0.0, 1.0, 0.0, 1.0, 1.0, 0.0, 1.0, 0.0, 1.0, 1.0, 1.0, 1.0, 1.0, 0.0, 1.0, 0.0, 1.0, 1.0, 1.0, 1.0, 1.0, 0.0, 1.0, 0.0, 1.0, 1.0, 1.0, 1.0, 1.0, 0.0, 1.0, 0.0, 1.0, 1.0, 1.0, 1.0, 1.0, 0.0, 1.0, 0.0, 1.0, 1.0, 1.0, 1.0, 1.0, 0.0, 1.0, 0.0, 1.0, 1.0, 1.0, 1.0, 1.0, 0.0, 1.0, 0.0, 1.0, 1.0, 1.0, 1.0, 1.0, 0.0, 1.0, 0.0, 1.0, 1.0, 1.0, 1.0, 1.0, 0.0, 1.0, 0.0, 1.0, 1.0, 1.0, 1.0, 1.0, 0.0, 1.0])
me_plane_018.materials.append(mat_material_001)
me_plane_018.update()
me_plane_019 = bpy.data.meshes.new('Plane.019')
me_plane_019.from_pydata([(-0.7477, -0.7477, 3.553e-15), (0.7477, -0.7477, 3.553e-15), (-0.7477, 0.7477, -3.553e-15), (0.7477, 0.7477, -3.553e-15), (-0.7283, 13.16, 1.102e-06), (1.272, 13.16, 1.102e-06), (-2.116, 24.82, 2.159e-06), (0.2139, 24.82, 2.159e-06), (-6.224, 35.37, 3.116e-06), (-3.33, 35.37, 3.116e-06), (-14.7, 44.02, 3.9e-06), (-10.52, 44.97, 3.986e-06), (-21.2, 50.59, -0.1467), (-18.54, 51.43, 0.1467), (-30.11, 59.08, 0.2007), (-33.74, 57.94, -0.2007), (-42.35, 64.73, 0.1508), (-45.08, 63.87, -0.1508), (-52.76, 68.27, 0.07813), (-54.17, 67.82, -0.07811), (-61.51, 70.91, 0.02027), (-61.77, 70.75, -0.02025)], [], [(0, 1, 3, 2), (2, 3, 5, 4), (4, 5, 7, 6), (6, 7, 9, 8), (8, 9, 11, 10), (10, 11, 13, 12), (12, 13, 14, 15), (15, 14, 16, 17), (17, 16, 18, 19), (19, 18, 20, 21)])
_uv = me_plane_019.uv_layers.new(name='UVMap')
_uv.uv.foreach_set('vector', [0.0, 0.0, 1.0, 0.0, 1.0, 1.0, 0.0, 1.0, 0.0, 1.0, 1.0, 1.0, 1.0, 1.0, 0.0, 1.0, 0.0, 1.0, 1.0, 1.0, 1.0, 1.0, 0.0, 1.0, 0.0, 1.0, 1.0, 1.0, 1.0, 1.0, 0.0, 1.0, 0.0, 1.0, 1.0, 1.0, 1.0, 1.0, 0.0, 1.0, 0.0, 1.0, 1.0, 1.0, 1.0, 1.0, 0.0, 1.0, 0.0, 1.0, 1.0, 1.0, 1.0, 1.0, 0.0, 1.0, 0.0, 1.0, 1.0, 1.0, 1.0, 1.0, 0.0, 1.0, 0.0, 1.0, 1.0, 1.0, 1.0, 1.0, 0.0, 1.0, 0.0, 1.0, 1.0, 1.0, 1.0, 1.0, 0.0, 1.0])
me_plane_019.materials.append(mat_material_001)
me_plane_019.update()
me_plane_020 = bpy.data.meshes.new('Plane.020')
me_plane_020.from_pydata([(-0.2929, -0.03265, 0.008793), (0.2104, -0.03265, 0.008793), (3.448, 12.09, 0.4093), (4.388, 12.09, 0.4093), (7.896, 25.03, 0.8675), (8.742, 23.66, 0.8087), (20.08, 43.74, 1.74), (21.13, 42.03, 1.666), (35.59, 59.11, 3.01), (36.26, 57.15, 0.844), (46.31, 70.74, 4.6), (46.66, 69.73, 3.486), (59.03, 81.57, 5.287), (59.15, 81.19, 4.878)], [], [(0, 1, 3, 2), (2, 3, 5, 4), (4, 5, 7, 6), (6, 7, 9, 8), (8, 9, 11, 10), (10, 11, 13, 12)])
_uv = me_plane_020.uv_layers.new(name='UVMap')
_uv.uv.foreach_set('vector', [0.0, 0.0, 1.0, 0.0, 1.0, 1.0, 0.0, 1.0, 0.0, 1.0, 1.0, 1.0, 1.0, 1.0, 0.0, 1.0, 0.0, 1.0, 1.0, 1.0, 1.0, 1.0, 0.0, 1.0, 0.0, 1.0, 1.0, 1.0, 1.0, 1.0, 0.0, 1.0, 0.0, 1.0, 1.0, 1.0, 1.0, 1.0, 0.0, 1.0, 0.0, 1.0, 1.0, 1.0, 1.0, 1.0, 0.0, 1.0])
me_plane_020.materials.append(mat_material_001)
me_plane_020.update()
me_plane_021 = bpy.data.meshes.new('Plane.021')
me_plane_021.from_pydata([(-0.2929, -0.03265, 0.008793), (0.2104, -0.03265, 0.008793), (3.448, 12.09, 0.4093), (4.388, 12.09, 0.4093), (7.896, 25.03, 0.8675), (8.742, 23.66, 0.8087), (20.08, 43.74, 1.74), (21.13, 42.03, 1.666), (35.59, 59.11, 3.01), (36.26, 57.15, 0.844), (46.31, 70.74, 4.6), (46.66, 69.73, 3.486), (59.03, 81.57, 5.287), (59.15, 81.19, 4.878)], [], [(0, 1, 3, 2), (2, 3, 5, 4), (4, 5, 7, 6), (6, 7, 9, 8), (8, 9, 11, 10), (10, 11, 13, 12)])
_uv = me_plane_021.uv_layers.new(name='UVMap')
_uv.uv.foreach_set('vector', [0.0, 0.0, 1.0, 0.0, 1.0, 1.0, 0.0, 1.0, 0.0, 1.0, 1.0, 1.0, 1.0, 1.0, 0.0, 1.0, 0.0, 1.0, 1.0, 1.0, 1.0, 1.0, 0.0, 1.0, 0.0, 1.0, 1.0, 1.0, 1.0, 1.0, 0.0, 1.0, 0.0, 1.0, 1.0, 1.0, 1.0, 1.0, 0.0, 1.0, 0.0, 1.0, 1.0, 1.0, 1.0, 1.0, 0.0, 1.0])
me_plane_021.materials.append(mat_material_001)
me_plane_021.update()
me_plane_022 = bpy.data.meshes.new('Plane.022')
me_plane_022.from_pydata([(-0.7477, -0.7477, 3.553e-15), (0.7477, -0.7477, 3.553e-15), (-0.7477, 0.7477, -3.553e-15), (0.7477, 0.7477, -3.553e-15), (-0.7283, 13.16, 1.102e-06), (1.272, 13.16, 1.102e-06), (-2.116, 24.82, 2.159e-06), (0.2139, 24.82, 2.159e-06), (-6.224, 35.37, 3.116e-06), (-3.33, 35.37, 3.116e-06), (-14.7, 44.02, 3.9e-06), (-10.52, 44.97, 3.986e-06), (-21.2, 50.59, -0.1467), (-18.54, 51.43, 0.1467), (-30.11, 59.08, 0.2007), (-33.74, 57.94, -0.2007), (-42.35, 64.73, 0.1508), (-45.08, 63.87, -0.1508), (-52.76, 68.27, 0.07813), (-54.17, 67.82, -0.07811), (-61.51, 70.91, 0.02027), (-61.77, 70.75, -0.02025)], [], [(0, 1, 3, 2), (2, 3, 5, 4), (4, 5, 7, 6), (6, 7, 9, 8), (8, 9, 11, 10), (10, 11, 13, 12), (12, 13, 14, 15), (15, 14, 16, 17), (17, 16, 18, 19), (19, 18, 20, 21)])
_uv = me_plane_022.uv_layers.new(name='UVMap')
_uv.uv.foreach_set('vector', [0.0, 0.0, 1.0, 0.0, 1.0, 1.0, 0.0, 1.0, 0.0, 1.0, 1.0, 1.0, 1.0, 1.0, 0.0, 1.0, 0.0, 1.0, 1.0, 1.0, 1.0, 1.0, 0.0, 1.0, 0.0, 1.0, 1.0, 1.0, 1.0, 1.0, 0.0, 1.0, 0.0, 1.0, 1.0, 1.0, 1.0, 1.0, 0.0, 1.0, 0.0, 1.0, 1.0, 1.0, 1.0, 1.0, 0.0, 1.0, 0.0, 1.0, 1.0, 1.0, 1.0, 1.0, 0.0, 1.0, 0.0, 1.0, 1.0, 1.0, 1.0, 1.0, 0.0, 1.0, 0.0, 1.0, 1.0, 1.0, 1.0, 1.0, 0.0, 1.0, 0.0, 1.0, 1.0, 1.0, 1.0, 1.0, 0.0, 1.0])
me_plane_022.materials.append(mat_material_001)
me_plane_022.update()
me_plane_023 = bpy.data.meshes.new('Plane.023')
me_plane_023.from_pydata([(-0.7477, -0.7477, 3.553e-15), (0.7477, -0.7477, 3.553e-15), (-0.7477, 0.7477, -3.553e-15), (0.7477, 0.7477, -3.553e-15), (-0.7283, 13.16, 1.102e-06), (1.272, 13.16, 1.102e-06), (-2.116, 24.82, 2.159e-06), (0.2139, 24.82, 2.159e-06), (-6.224, 35.37, 3.116e-06), (-3.33, 35.37, 3.116e-06), (-14.7, 44.02, 3.9e-06), (-10.52, 44.97, 3.986e-06), (-21.2, 50.59, -0.1467), (-18.54, 51.43, 0.1467), (-30.11, 59.08, 0.2007), (-33.74, 57.94, -0.2007), (-42.35, 64.73, 0.1508), (-45.08, 63.87, -0.1508), (-52.76, 68.27, 0.07813), (-54.17, 67.82, -0.07811), (-61.51, 70.91, 0.02027), (-61.77, 70.75, -0.02025)], [], [(0, 1, 3, 2), (2, 3, 5, 4), (4, 5, 7, 6), (6, 7, 9, 8), (8, 9, 11, 10), (10, 11, 13, 12), (12, 13, 14, 15), (15, 14, 16, 17), (17, 16, 18, 19), (19, 18, 20, 21)])
_uv = me_plane_023.uv_layers.new(name='UVMap')
_uv.uv.foreach_set('vector', [0.0, 0.0, 1.0, 0.0, 1.0, 1.0, 0.0, 1.0, 0.0, 1.0, 1.0, 1.0, 1.0, 1.0, 0.0, 1.0, 0.0, 1.0, 1.0, 1.0, 1.0, 1.0, 0.0, 1.0, 0.0, 1.0, 1.0, 1.0, 1.0, 1.0, 0.0, 1.0, 0.0, 1.0, 1.0, 1.0, 1.0, 1.0, 0.0, 1.0, 0.0, 1.0, 1.0, 1.0, 1.0, 1.0, 0.0, 1.0, 0.0, 1.0, 1.0, 1.0, 1.0, 1.0, 0.0, 1.0, 0.0, 1.0, 1.0, 1.0, 1.0, 1.0, 0.0, 1.0, 0.0, 1.0, 1.0, 1.0, 1.0, 1.0, 0.0, 1.0, 0.0, 1.0, 1.0, 1.0, 1.0, 1.0, 0.0, 1.0])
me_plane_023.materials.append(mat_material_001)
me_plane_023.update()
me_plane_024 = bpy.data.meshes.new('Plane.024')
me_plane_024.from_pydata([(-0.7477, -0.7477, 3.553e-15), (0.7477, -0.7477, 3.553e-15), (-0.7477, 0.7477, -3.553e-15), (0.7477, 0.7477, -3.553e-15), (-0.7283, 13.16, 1.102e-06), (1.272, 13.16, 1.102e-06), (-2.116, 24.82, 2.159e-06), (0.2139, 24.82, 2.159e-06), (-6.224, 35.37, 3.116e-06), (-3.33, 35.37, 3.116e-06), (-14.7, 44.02, 3.9e-06), (-10.52, 44.97, 3.986e-06), (-21.2, 50.59, -0.1467), (-18.54, 51.43, 0.1467), (-30.11, 59.08, 0.2007), (-33.74, 57.94, -0.2007), (-42.35, 64.73, 0.1508), (-45.08, 63.87, -0.1508), (-52.76, 68.27, 0.07813), (-54.17, 67.82, -0.07811), (-61.51, 70.91, 0.02027), (-61.77, 70.75, -0.02025)], [], [(0, 1, 3, 2), (2, 3, 5, 4), (4, 5, 7, 6), (6, 7, 9, 8), (8, 9, 11, 10), (10, 11, 13, 12), (12, 13, 14, 15), (15, 14, 16, 17), (17, 16, 18, 19), (19, 18, 20, 21)])
_uv = me_plane_024.uv_layers.new(name='UVMap')
_uv.uv.foreach_set('vector', [0.0, 0.0, 1.0, 0.0, 1.0, 1.0, 0.0, 1.0, 0.0, 1.0, 1.0, 1.0, 1.0, 1.0, 0.0, 1.0, 0.0, 1.0, 1.0, 1.0, 1.0, 1.0, 0.0, 1.0, 0.0, 1.0, 1.0, 1.0, 1.0, 1.0, 0.0, 1.0, 0.0, 1.0, 1.0, 1.0, 1.0, 1.0, 0.0, 1.0, 0.0, 1.0, 1.0, 1.0, 1.0, 1.0, 0.0, 1.0, 0.0, 1.0, 1.0, 1.0, 1.0, 1.0, 0.0, 1.0, 0.0, 1.0, 1.0, 1.0, 1.0, 1.0, 0.0, 1.0, 0.0, 1.0, 1.0, 1.0, 1.0, 1.0, 0.0, 1.0, 0.0, 1.0, 1.0, 1.0, 1.0, 1.0, 0.0, 1.0])
me_plane_024.materials.append(mat_material_001)
me_plane_024.update()
me_plane_025 = bpy.data.meshes.new('Plane.025')
me_plane_025.from_pydata([(-0.7477, -0.7477, 3.553e-15), (0.7477, -0.7477, 3.553e-15), (-0.7477, 0.7477, -3.553e-15), (0.7477, 0.7477, -3.553e-15), (-0.7283, 13.16, 1.102e-06), (1.272, 13.16, 1.102e-06), (-2.116, 24.82, 2.159e-06), (0.2139, 24.82, 2.159e-06), (-6.224, 35.37, 3.116e-06), (-3.33, 35.37, 3.116e-06), (-14.7, 44.02, 3.9e-06), (-10.52, 44.97, 3.986e-06), (-21.2, 50.59, -0.1467), (-18.54, 51.43, 0.1467), (-30.11, 59.08, 0.2007), (-33.74, 57.94, -0.2007), (-42.35, 64.73, 0.1508), (-45.08, 63.87, -0.1508), (-52.76, 68.27, 0.07813), (-54.17, 67.82, -0.07811), (-61.51, 70.91, 0.02027), (-61.77, 70.75, -0.02025)], [], [(0, 1, 3, 2), (2, 3, 5, 4), (4, 5, 7, 6), (6, 7, 9, 8), (8, 9, 11, 10), (10, 11, 13, 12), (12, 13, 14, 15), (15, 14, 16, 17), (17, 16, 18, 19), (19, 18, 20, 21)])
_uv = me_plane_025.uv_layers.new(name='UVMap')
_uv.uv.foreach_set('vector', [0.0, 0.0, 1.0, 0.0, 1.0, 1.0, 0.0, 1.0, 0.0, 1.0, 1.0, 1.0, 1.0, 1.0, 0.0, 1.0, 0.0, 1.0, 1.0, 1.0, 1.0, 1.0, 0.0, 1.0, 0.0, 1.0, 1.0, 1.0, 1.0, 1.0, 0.0, 1.0, 0.0, 1.0, 1.0, 1.0, 1.0, 1.0, 0.0, 1.0, 0.0, 1.0, 1.0, 1.0, 1.0, 1.0, 0.0, 1.0, 0.0, 1.0, 1.0, 1.0, 1.0, 1.0, 0.0, 1.0, 0.0, 1.0, 1.0, 1.0, 1.0, 1.0, 0.0, 1.0, 0.0, 1.0, 1.0, 1.0, 1.0, 1.0, 0.0, 1.0, 0.0, 1.0, 1.0, 1.0, 1.0, 1.0, 0.0, 1.0])
me_plane_025.materials.append(mat_material_001)
me_plane_025.update()
me_plane_026 = bpy.data.meshes.new('Plane.026')
me_plane_026.from_pydata([(-0.2929, -0.03265, 0.008793), (0.2104, -0.03265, 0.008793), (3.448, 12.09, 0.4093), (4.388, 12.09, 0.4093), (7.896, 25.03, 0.8675), (8.742, 23.66, 0.8087), (20.08, 43.74, 1.74), (21.13, 42.03, 1.666), (35.59, 59.11, 3.01), (36.26, 57.15, 0.844), (46.31, 70.74, 4.6), (46.66, 69.73, 3.486), (59.03, 81.57, 5.287), (59.15, 81.19, 4.878)], [], [(0, 1, 3, 2), (2, 3, 5, 4), (4, 5, 7, 6), (6, 7, 9, 8), (8, 9, 11, 10), (10, 11, 13, 12)])
_uv = me_plane_026.uv_layers.new(name='UVMap')
_uv.uv.foreach_set('vector', [0.0, 0.0, 1.0, 0.0, 1.0, 1.0, 0.0, 1.0, 0.0, 1.0, 1.0, 1.0, 1.0, 1.0, 0.0, 1.0, 0.0, 1.0, 1.0, 1.0, 1.0, 1.0, 0.0, 1.0, 0.0, 1.0, 1.0, 1.0, 1.0, 1.0, 0.0, 1.0, 0.0, 1.0, 1.0, 1.0, 1.0, 1.0, 0.0, 1.0, 0.0, 1.0, 1.0, 1.0, 1.0, 1.0, 0.0, 1.0])
me_plane_026.materials.append(mat_material_001)
me_plane_026.update()
me_plane_027 = bpy.data.meshes.new('Plane.027')
me_plane_027.from_pydata([(-0.2929, -0.03265, 0.008793), (0.2104, -0.03265, 0.008793), (3.448, 12.09, 0.4093), (4.388, 12.09, 0.4093), (7.896, 25.03, 0.8675), (8.742, 23.66, 0.8087), (20.08, 43.74, 1.74), (21.13, 42.03, 1.666), (35.59, 59.11, 3.01), (36.26, 57.15, 0.844), (46.31, 70.74, 4.6), (46.66, 69.73, 3.486), (59.03, 81.57, 5.287), (59.15, 81.19, 4.878)], [], [(0, 1, 3, 2), (2, 3, 5, 4), (4, 5, 7, 6), (6, 7, 9, 8), (8, 9, 11, 10), (10, 11, 13, 12)])
_uv = me_plane_027.uv_layers.new(name='UVMap')
_uv.uv.foreach_set('vector', [0.0, 0.0, 1.0, 0.0, 1.0, 1.0, 0.0, 1.0, 0.0, 1.0, 1.0, 1.0, 1.0, 1.0, 0.0, 1.0, 0.0, 1.0, 1.0, 1.0, 1.0, 1.0, 0.0, 1.0, 0.0, 1.0, 1.0, 1.0, 1.0, 1.0, 0.0, 1.0, 0.0, 1.0, 1.0, 1.0, 1.0, 1.0, 0.0, 1.0, 0.0, 1.0, 1.0, 1.0, 1.0, 1.0, 0.0, 1.0])
me_plane_027.materials.append(mat_material_001)
me_plane_027.update()
me_plane_028 = bpy.data.meshes.new('Plane.028')
me_plane_028.from_pydata([(-0.2929, -0.03265, 0.008793), (0.2104, -0.03265, 0.008793), (3.448, 12.09, 0.4093), (4.388, 12.09, 0.4093), (7.896, 25.03, 0.8675), (8.742, 23.66, 0.8087), (20.08, 43.74, 1.74), (21.13, 42.03, 1.666), (35.59, 59.11, 3.01), (36.26, 57.15, 0.844), (46.31, 70.74, 4.6), (46.66, 69.73, 3.486), (59.03, 81.57, 5.287), (59.15, 81.19, 4.878)], [], [(0, 1, 3, 2), (2, 3, 5, 4), (4, 5, 7, 6), (6, 7, 9, 8), (8, 9, 11, 10), (10, 11, 13, 12)])
_uv = me_plane_028.uv_layers.new(name='UVMap')
_uv.uv.foreach_set('vector', [0.0, 0.0, 1.0, 0.0, 1.0, 1.0, 0.0, 1.0, 0.0, 1.0, 1.0, 1.0, 1.0, 1.0, 0.0, 1.0, 0.0, 1.0, 1.0, 1.0, 1.0, 1.0, 0.0, 1.0, 0.0, 1.0, 1.0, 1.0, 1.0, 1.0, 0.0, 1.0, 0.0, 1.0, 1.0, 1.0, 1.0, 1.0, 0.0, 1.0, 0.0, 1.0, 1.0, 1.0, 1.0, 1.0, 0.0, 1.0])
me_plane_028.materials.append(mat_material_001)
me_plane_028.update()
me_plane_029 = bpy.data.meshes.new('Plane.029')
me_plane_029.from_pydata([(-0.7477, -0.7477, 3.553e-15), (0.7477, -0.7477, 3.553e-15), (-0.7477, 0.7477, -3.553e-15), (0.7477, 0.7477, -3.553e-15), (-0.7283, 13.16, 1.102e-06), (1.272, 13.16, 1.102e-06), (-2.116, 24.82, 2.159e-06), (0.2139, 24.82, 2.159e-06), (-6.224, 35.37, 3.116e-06), (-3.33, 35.37, 3.116e-06), (-14.7, 44.02, 3.9e-06), (-10.52, 44.97, 3.986e-06), (-21.2, 50.59, -0.1467), (-18.54, 51.43, 0.1467), (-30.11, 59.08, 0.2007), (-33.74, 57.94, -0.2007), (-42.35, 64.73, 0.1508), (-45.08, 63.87, -0.1508), (-52.76, 68.27, 0.07813), (-54.17, 67.82, -0.07811), (-61.51, 70.91, 0.02027), (-61.77, 70.75, -0.02025)], [], [(0, 1, 3, 2), (2, 3, 5, 4), (4, 5, 7, 6), (6, 7, 9, 8), (8, 9, 11, 10), (10, 11, 13, 12), (12, 13, 14, 15), (15, 14, 16, 17), (17, 16, 18, 19), (19, 18, 20, 21)])
_uv = me_plane_029.uv_layers.new(name='UVMap')
_uv.uv.foreach_set('vector', [0.0, 0.0, 1.0, 0.0, 1.0, 1.0, 0.0, 1.0, 0.0, 1.0, 1.0, 1.0, 1.0, 1.0, 0.0, 1.0, 0.0, 1.0, 1.0, 1.0, 1.0, 1.0, 0.0, 1.0, 0.0, 1.0, 1.0, 1.0, 1.0, 1.0, 0.0, 1.0, 0.0, 1.0, 1.0, 1.0, 1.0, 1.0, 0.0, 1.0, 0.0, 1.0, 1.0, 1.0, 1.0, 1.0, 0.0, 1.0, 0.0, 1.0, 1.0, 1.0, 1.0, 1.0, 0.0, 1.0, 0.0, 1.0, 1.0, 1.0, 1.0, 1.0, 0.0, 1.0, 0.0, 1.0, 1.0, 1.0, 1.0, 1.0, 0.0, 1.0, 0.0, 1.0, 1.0, 1.0, 1.0, 1.0, 0.0, 1.0])
me_plane_029.materials.append(mat_material_001)
me_plane_029.update()
me_plane_030 = bpy.data.meshes.new('Plane.030')
me_plane_030.from_pydata([(-0.7477, -0.7477, 3.553e-15), (0.7477, -0.7477, 3.553e-15), (-0.7477, 0.7477, -3.553e-15), (0.7477, 0.7477, -3.553e-15), (-0.7283, 13.16, 1.102e-06), (1.272, 13.16, 1.102e-06), (-2.116, 24.82, 2.159e-06), (0.2139, 24.82, 2.159e-06), (-6.224, 35.37, 3.116e-06), (-3.33, 35.37, 3.116e-06), (-14.7, 44.02, 3.9e-06), (-10.52, 44.97, 3.986e-06), (-21.2, 50.59, -0.1467), (-18.54, 51.43, 0.1467), (-30.11, 59.08, 0.2007), (-33.74, 57.94, -0.2007), (-42.35, 64.73, 0.1508), (-45.08, 63.87, -0.1508), (-52.76, 68.27, 0.07813), (-54.17, 67.82, -0.07811), (-61.51, 70.91, 0.02027), (-61.77, 70.75, -0.02025)], [], [(0, 1, 3, 2), (2, 3, 5, 4), (4, 5, 7, 6), (6, 7, 9, 8), (8, 9, 11, 10), (10, 11, 13, 12), (12, 13, 14, 15), (15, 14, 16, 17), (17, 16, 18, 19), (19, 18, 20, 21)])
_uv = me_plane_030.uv_layers.new(name='UVMap')
_uv.uv.foreach_set('vector', [0.0, 0.0, 1.0, 0.0, 1.0, 1.0, 0.0, 1.0, 0.0, 1.0, 1.0, 1.0, 1.0, 1.0, 0.0, 1.0, 0.0, 1.0, 1.0, 1.0, 1.0, 1.0, 0.0, 1.0, 0.0, 1.0, 1.0, 1.0, 1.0, 1.0, 0.0, 1.0, 0.0, 1.0, 1.0, 1.0, 1.0, 1.0, 0.0, 1.0, 0.0, 1.0, 1.0, 1.0, 1.0, 1.0, 0.0, 1.0, 0.0, 1.0, 1.0, 1.0, 1.0, 1.0, 0.0, 1.0, 0.0, 1.0, 1.0, 1.0, 1.0, 1.0, 0.0, 1.0, 0.0, 1.0, 1.0, 1.0, 1.0, 1.0, 0.0, 1.0, 0.0, 1.0, 1.0, 1.0, 1.0, 1.0, 0.0, 1.0])
me_plane_030.materials.append(mat_material_001)
me_plane_030.update()
me_plane_031 = bpy.data.meshes.new('Plane.031')
me_plane_031.from_pydata([(-0.7477, -0.7477, 3.553e-15), (0.7477, -0.7477, 3.553e-15), (-0.7477, 0.7477, -3.553e-15), (0.7477, 0.7477, -3.553e-15), (-0.7283, 13.16, 1.102e-06), (1.272, 13.16, 1.102e-06), (-2.116, 24.82, 2.159e-06), (0.2139, 24.82, 2.159e-06), (-6.224, 35.37, 3.116e-06), (-3.33, 35.37, 3.116e-06), (-14.7, 44.02, 3.9e-06), (-10.52, 44.97, 3.986e-06), (-21.2, 50.59, -0.1467), (-18.54, 51.43, 0.1467), (-30.11, 59.08, 0.2007), (-33.74, 57.94, -0.2007), (-42.35, 64.73, 0.1508), (-45.08, 63.87, -0.1508), (-52.76, 68.27, 0.07813), (-54.17, 67.82, -0.07811), (-61.51, 70.91, 0.02027), (-61.77, 70.75, -0.02025)], [], [(0, 1, 3, 2), (2, 3, 5, 4), (4, 5, 7, 6), (6, 7, 9, 8), (8, 9, 11, 10), (10, 11, 13, 12), (12, 13, 14, 15), (15, 14, 16, 17), (17, 16, 18, 19), (19, 18, 20, 21)])
_uv = me_plane_031.uv_layers.new(name='UVMap')
_uv.uv.foreach_set('vector', [0.0, 0.0, 1.0, 0.0, 1.0, 1.0, 0.0, 1.0, 0.0, 1.0, 1.0, 1.0, 1.0, 1.0, 0.0, 1.0, 0.0, 1.0, 1.0, 1.0, 1.0, 1.0, 0.0, 1.0, 0.0, 1.0, 1.0, 1.0, 1.0, 1.0, 0.0, 1.0, 0.0, 1.0, 1.0, 1.0, 1.0, 1.0, 0.0, 1.0, 0.0, 1.0, 1.0, 1.0, 1.0, 1.0, 0.0, 1.0, 0.0, 1.0, 1.0, 1.0, 1.0, 1.0, 0.0, 1.0, 0.0, 1.0, 1.0, 1.0, 1.0, 1.0, 0.0, 1.0, 0.0, 1.0, 1.0, 1.0, 1.0, 1.0, 0.0, 1.0, 0.0, 1.0, 1.0, 1.0, 1.0, 1.0, 0.0, 1.0])
me_plane_031.materials.append(mat_material_001)
me_plane_031.update()
me_plane_032 = bpy.data.meshes.new('Plane.032')
me_plane_032.from_pydata([(-0.7477, -0.7477, 3.553e-15), (0.7477, -0.7477, 3.553e-15), (-0.7477, 0.7477, -3.553e-15), (0.7477, 0.7477, -3.553e-15), (-0.7283, 13.16, 1.102e-06), (1.272, 13.16, 1.102e-06), (-2.116, 24.82, 2.159e-06), (0.2139, 24.82, 2.159e-06), (-6.224, 35.37, 3.116e-06), (-3.33, 35.37, 3.116e-06), (-14.7, 44.02, 3.9e-06), (-10.52, 44.97, 3.986e-06), (-21.2, 50.59, -0.1467), (-18.54, 51.43, 0.1467), (-30.11, 59.08, 0.2007), (-33.74, 57.94, -0.2007), (-42.35, 64.73, 0.1508), (-45.08, 63.87, -0.1508), (-52.76, 68.27, 0.07813), (-54.17, 67.82, -0.07811), (-61.51, 70.91, 0.02027), (-61.77, 70.75, -0.02025)], [], [(0, 1, 3, 2), (2, 3, 5, 4), (4, 5, 7, 6), (6, 7, 9, 8), (8, 9, 11, 10), (10, 11, 13, 12), (12, 13, 14, 15), (15, 14, 16, 17), (17, 16, 18, 19), (19, 18, 20, 21)])
_uv = me_plane_032.uv_layers.new(name='UVMap')
_uv.uv.foreach_set('vector', [0.0, 0.0, 1.0, 0.0, 1.0, 1.0, 0.0, 1.0, 0.0, 1.0, 1.0, 1.0, 1.0, 1.0, 0.0, 1.0, 0.0, 1.0, 1.0, 1.0, 1.0, 1.0, 0.0, 1.0, 0.0, 1.0, 1.0, 1.0, 1.0, 1.0, 0.0, 1.0, 0.0, 1.0, 1.0, 1.0, 1.0, 1.0, 0.0, 1.0, 0.0, 1.0, 1.0, 1.0, 1.0, 1.0, 0.0, 1.0, 0.0, 1.0, 1.0, 1.0, 1.0, 1.0, 0.0, 1.0, 0.0, 1.0, 1.0, 1.0, 1.0, 1.0, 0.0, 1.0, 0.0, 1.0, 1.0, 1.0, 1.0, 1.0, 0.0, 1.0, 0.0, 1.0, 1.0, 1.0, 1.0, 1.0, 0.0, 1.0])
me_plane_032.materials.append(mat_material_001)
me_plane_032.update()
me_plane_033 = bpy.data.meshes.new('Plane.033')
me_plane_033.from_pydata([(-0.7477, -0.7477, 3.553e-15), (0.7477, -0.7477, 3.553e-15), (-0.7477, 0.7477, -3.553e-15), (0.7477, 0.7477, -3.553e-15), (-0.7283, 13.16, 1.102e-06), (1.272, 13.16, 1.102e-06), (-2.116, 24.82, 2.159e-06), (0.2139, 24.82, 2.159e-06), (-6.224, 35.37, 3.116e-06), (-3.33, 35.37, 3.116e-06), (-14.7, 44.02, 3.9e-06), (-10.52, 44.97, 3.986e-06), (-21.2, 50.59, -0.1467), (-18.54, 51.43, 0.1467), (-30.11, 59.08, 0.2007), (-33.74, 57.94, -0.2007), (-42.35, 64.73, 0.1508), (-45.08, 63.87, -0.1508), (-52.76, 68.27, 0.07813), (-54.17, 67.82, -0.07811), (-61.51, 70.91, 0.02027), (-61.77, 70.75, -0.02025)], [], [(0, 1, 3, 2), (2, 3, 5, 4), (4, 5, 7, 6), (6, 7, 9, 8), (8, 9, 11, 10), (10, 11, 13, 12), (12, 13, 14, 15), (15, 14, 16, 17), (17, 16, 18, 19), (19, 18, 20, 21)])
_uv = me_plane_033.uv_layers.new(name='UVMap')
_uv.uv.foreach_set('vector', [0.0, 0.0, 1.0, 0.0, 1.0, 1.0, 0.0, 1.0, 0.0, 1.0, 1.0, 1.0, 1.0, 1.0, 0.0, 1.0, 0.0, 1.0, 1.0, 1.0, 1.0, 1.0, 0.0, 1.0, 0.0, 1.0, 1.0, 1.0, 1.0, 1.0, 0.0, 1.0, 0.0, 1.0, 1.0, 1.0, 1.0, 1.0, 0.0, 1.0, 0.0, 1.0, 1.0, 1.0, 1.0, 1.0, 0.0, 1.0, 0.0, 1.0, 1.0, 1.0, 1.0, 1.0, 0.0, 1.0, 0.0, 1.0, 1.0, 1.0, 1.0, 1.0, 0.0, 1.0, 0.0, 1.0, 1.0, 1.0, 1.0, 1.0, 0.0, 1.0, 0.0, 1.0, 1.0, 1.0, 1.0, 1.0, 0.0, 1.0])
me_plane_033.materials.append(mat_material_001)
me_plane_033.update()
me_plane_034 = bpy.data.meshes.new('Plane.034')
me_plane_034.from_pydata([(-0.7477, -0.7477, 3.553e-15), (0.7477, -0.7477, 3.553e-15), (-0.7477, 0.7477, -3.553e-15), (0.7477, 0.7477, -3.553e-15), (-0.7283, 13.16, 1.102e-06), (1.272, 13.16, 1.102e-06), (-2.116, 24.82, 2.159e-06), (0.2139, 24.82, 2.159e-06), (-6.224, 35.37, 3.116e-06), (-3.33, 35.37, 3.116e-06), (-14.7, 44.02, 3.9e-06), (-10.52, 44.97, 3.986e-06), (-21.2, 50.59, -0.1467), (-18.54, 51.43, 0.1467), (-30.11, 59.08, 0.2007), (-33.74, 57.94, -0.2007), (-42.35, 64.73, 0.1508), (-45.08, 63.87, -0.1508), (-52.76, 68.27, 0.07813), (-54.17, 67.82, -0.07811), (-61.51, 70.91, 0.02027), (-61.77, 70.75, -0.02025)], [], [(0, 1, 3, 2), (2, 3, 5, 4), (4, 5, 7, 6), (6, 7, 9, 8), (8, 9, 11, 10), (10, 11, 13, 12), (12, 13, 14, 15), (15, 14, 16, 17), (17, 16, 18, 19), (19, 18, 20, 21)])
_uv = me_plane_034.uv_layers.new(name='UVMap')
_uv.uv.foreach_set('vector', [0.0, 0.0, 1.0, 0.0, 1.0, 1.0, 0.0, 1.0, 0.0, 1.0, 1.0, 1.0, 1.0, 1.0, 0.0, 1.0, 0.0, 1.0, 1.0, 1.0, 1.0, 1.0, 0.0, 1.0, 0.0, 1.0, 1.0, 1.0, 1.0, 1.0, 0.0, 1.0, 0.0, 1.0, 1.0, 1.0, 1.0, 1.0, 0.0, 1.0, 0.0, 1.0, 1.0, 1.0, 1.0, 1.0, 0.0, 1.0, 0.0, 1.0, 1.0, 1.0, 1.0, 1.0, 0.0, 1.0, 0.0, 1.0, 1.0, 1.0, 1.0, 1.0, 0.0, 1.0, 0.0, 1.0, 1.0, 1.0, 1.0, 1.0, 0.0, 1.0, 0.0, 1.0, 1.0, 1.0, 1.0, 1.0, 0.0, 1.0])
me_plane_034.materials.append(mat_material_001)
me_plane_034.update()
me_plane_035 = bpy.data.meshes.new('Plane.035')
me_plane_035.from_pydata([(-0.7477, -0.7477, 3.553e-15), (0.7477, -0.7477, 3.553e-15), (-0.7477, 0.7477, -3.553e-15), (0.7477, 0.7477, -3.553e-15), (-0.7283, 13.16, 1.102e-06), (1.272, 13.16, 1.102e-06), (-2.116, 24.82, 2.159e-06), (0.2139, 24.82, 2.159e-06), (-6.224, 35.37, 3.116e-06), (-3.33, 35.37, 3.116e-06), (-14.7, 44.02, 3.9e-06), (-10.52, 44.97, 3.986e-06), (-21.2, 50.59, -0.1467), (-18.54, 51.43, 0.1467), (-30.11, 59.08, 0.2007), (-33.74, 57.94, -0.2007), (-42.35, 64.73, 0.1508), (-45.08, 63.87, -0.1508), (-52.76, 68.27, 0.07813), (-54.17, 67.82, -0.07811), (-61.51, 70.91, 0.02027), (-61.77, 70.75, -0.02025)], [], [(0, 1, 3, 2), (2, 3, 5, 4), (4, 5, 7, 6), (6, 7, 9, 8), (8, 9, 11, 10), (10, 11, 13, 12), (12, 13, 14, 15), (15, 14, 16, 17), (17, 16, 18, 19), (19, 18, 20, 21)])
_uv = me_plane_035.uv_layers.new(name='UVMap')
_uv.uv.foreach_set('vector', [0.0, 0.0, 1.0, 0.0, 1.0, 1.0, 0.0, 1.0, 0.0, 1.0, 1.0, 1.0, 1.0, 1.0, 0.0, 1.0, 0.0, 1.0, 1.0, 1.0, 1.0, 1.0, 0.0, 1.0, 0.0, 1.0, 1.0, 1.0, 1.0, 1.0, 0.0, 1.0, 0.0, 1.0, 1.0, 1.0, 1.0, 1.0, 0.0, 1.0, 0.0, 1.0, 1.0, 1.0, 1.0, 1.0, 0.0, 1.0, 0.0, 1.0, 1.0, 1.0, 1.0, 1.0, 0.0, 1.0, 0.0, 1.0, 1.0, 1.0, 1.0, 1.0, 0.0, 1.0, 0.0, 1.0, 1.0, 1.0, 1.0, 1.0, 0.0, 1.0, 0.0, 1.0, 1.0, 1.0, 1.0, 1.0, 0.0, 1.0])
me_plane_035.materials.append(mat_material_001)
me_plane_035.update()
me_plane_036 = bpy.data.meshes.new('Plane.036')
me_plane_036.from_pydata([(-0.2025, -1.022, 0.0), (0.1539, -1.052, 0.0), (0.1279, 1.917, 0.0), (0.4844, 1.887, 0.0), (0.2421, 4.29, 0.0), (0.5311, 4.265, 0.0), (0.4673, 8.368, 0.0), (1.031, 8.32, 0.0), (0.7596, 11.71, 0.0), (1.383, 11.66, 0.0), (1.565, 15.19, 0.0), (2.188, 15.14, 0.0), (2.347, 18.21, 0.0), (2.493, 18.2, 0.0), (0.498, 2.591, 0.0), (0.1753, 2.618, 0.0), (-0.9431, 3.426, 0.0), (-0.87, 4.507, 0.0), (-4.141, 7.485, 0.0), (-4.058, 8.708, 0.0), (-6.853, 10.8, 0.0), (-6.781, 11.87, 0.0), (-9.921, 14.75, -0.6193), (-9.904, 15.0, -0.6224), (-10.93, 15.6, -0.6554), (-10.95, 15.84, -0.6896), (-13.3, 17.51, 0.003834), (-13.36, 18.5, -0.06783), (-15.74, 20.11, 0.4791), (-15.77, 20.66, 0.4395), (-16.75, 21.01, 0.5908), (-16.76, 21.28, 0.5713), (-17.62, 21.58, 0.7183), (-17.64, 21.85, 0.6987), (-18.63, 22.13, 1.002), (-18.66, 22.55, 0.9713), (-19.5, 22.58, 1.216), (-19.51, 22.69, 1.207), (-1.046, -6.907, 1.392), (-0.6899, -6.938, 1.392)], [], [(0, 1, 3, 2), (15, 14, 5, 4), (4, 5, 7, 6), (6, 7, 9, 8), (8, 9, 11, 10), (10, 11, 13, 12), (2, 3, 14, 15), (2, 15, 17, 16), (16, 17, 19, 18), (18, 19, 21, 20), (20, 21, 23, 22), (22, 23, 25, 24), (24, 25, 27, 26), (26, 27, 29, 28), (28, 29, 31, 30), (30, 31, 33, 32), (32, 33, 35, 34), (34, 35, 37, 36), (1, 0, 38, 39)])
_uv = me_plane_036.uv_layers.new(name='UVMap')
_uv.uv.foreach_set('vector', [0.0, 0.0, 1.0, 0.0, 1.0, 1.0, 0.0, 1.0, 0.0, 1.0, 1.0, 1.0, 1.0, 1.0, 0.0, 1.0, 0.0, 1.0, 1.0, 1.0, 1.0, 1.0, 0.0, 1.0, 0.0, 1.0, 1.0, 1.0, 1.0, 1.0, 0.0, 1.0, 0.0, 1.0, 1.0, 1.0, 1.0, 1.0, 0.0, 1.0, 0.0, 1.0, 1.0, 1.0, 1.0, 1.0, 0.0, 1.0, 0.0, 1.0, 1.0, 1.0, 1.0, 1.0, 0.0, 1.0, 0.0, 1.0, 0.0, 1.0, 0.0, 1.0, 0.0, 1.0, 0.0, 1.0, 0.0, 1.0, 0.0, 1.0, 0.0, 1.0, 0.0, 1.0, 0.0, 1.0, 0.0, 1.0, 0.0, 1.0, 0.0, 1.0, 0.0, 1.0, 0.0, 1.0, 0.0, 1.0, 0.0, 1.0, 0.0, 1.0, 0.0, 1.0, 0.0, 1.0, 0.0, 1.0, 0.0, 1.0, 0.0, 1.0, 0.0, 1.0, 0.0, 1.0, 0.0, 1.0, 0.0, 1.0, 0.0, 1.0, 0.0, 1.0, 0.0, 1.0, 0.0, 1.0, 0.0, 1.0, 0.0, 1.0, 0.0, 1.0, 0.0, 1.0, 0.0, 1.0, 0.0, 1.0, 0.0, 1.0, 0.0, 1.0, 0.0, 1.0, 0.0, 1.0, 0.0, 1.0, 0.0, 1.0, 0.0, 1.0, 1.0, 0.0, 0.0, 0.0, 0.0, 0.0, 1.0, 0.0])
me_plane_036.materials.append(mat_material_001)
me_plane_036.update()
me_plane_037 = bpy.data.meshes.new('Plane.037')
me_plane_037.from_pydata([(-0.2025, -1.022, 0.0), (0.1539, -1.052, 0.0), (0.1279, 1.917, 0.0), (0.4844, 1.887, 0.0), (0.2421, 4.29, 0.0), (0.5311, 4.265, 0.0), (0.4673, 8.368, 0.0), (1.031, 8.32, 0.0), (0.7596, 11.71, 0.0), (1.383, 11.66, 0.0), (1.565, 15.19, 0.0), (2.188, 15.14, 0.0), (2.347, 18.21, 0.0), (2.493, 18.2, 0.0), (0.498, 2.591, 0.0), (0.1753, 2.618, 0.0), (-0.9431, 3.426, 0.0), (-0.87, 4.507, 0.0), (-4.141, 7.485, 0.0), (-4.058, 8.708, 0.0), (-6.853, 10.8, 0.0), (-6.781, 11.87, 0.0), (-9.624, 14.45, 0.0), (-9.606, 14.7, 0.0), (-10.45, 15.43, 0.0), (-10.43, 15.69, 0.0), (-12.14, 17.56, 0.0), (-12.08, 18.55, 0.0), (-13.88, 20.7, 0.0), (-13.84, 21.25, 0.0), (-14.46, 21.83, 0.0), (-14.44, 22.1, 0.0), (-15.04, 22.57, 0.0), (-15.02, 22.84, 0.0), (-15.87, 23.32, 0.0), (-15.84, 23.74, 0.0), (-16.56, 24.06, 0.0), (-16.56, 24.17, 0.0)], [], [(0, 1, 3, 2), (15, 14, 5, 4), (4, 5, 7, 6), (6, 7, 9, 8), (8, 9, 11, 10), (10, 11, 13, 12), (2, 3, 14, 15), (2, 15, 17, 16), (16, 17, 19, 18), (18, 19, 21, 20), (20, 21, 23, 22), (22, 23, 25, 24), (24, 25, 27, 26), (26, 27, 29, 28), (28, 29, 31, 30), (30, 31, 33, 32), (32, 33, 35, 34), (34, 35, 37, 36)])
_uv = me_plane_037.uv_layers.new(name='UVMap')
_uv.uv.foreach_set('vector', [0.0, 0.0, 1.0, 0.0, 1.0, 1.0, 0.0, 1.0, 0.0, 1.0, 1.0, 1.0, 1.0, 1.0, 0.0, 1.0, 0.0, 1.0, 1.0, 1.0, 1.0, 1.0, 0.0, 1.0, 0.0, 1.0, 1.0, 1.0, 1.0, 1.0, 0.0, 1.0, 0.0, 1.0, 1.0, 1.0, 1.0, 1.0, 0.0, 1.0, 0.0, 1.0, 1.0, 1.0, 1.0, 1.0, 0.0, 1.0, 0.0, 1.0, 1.0, 1.0, 1.0, 1.0, 0.0, 1.0, 0.0, 1.0, 0.0, 1.0, 0.0, 1.0, 0.0, 1.0, 0.0, 1.0, 0.0, 1.0, 0.0, 1.0, 0.0, 1.0, 0.0, 1.0, 0.0, 1.0, 0.0, 1.0, 0.0, 1.0, 0.0, 1.0, 0.0, 1.0, 0.0, 1.0, 0.0, 1.0, 0.0, 1.0, 0.0, 1.0, 0.0, 1.0, 0.0, 1.0, 0.0, 1.0, 0.0, 1.0, 0.0, 1.0, 0.0, 1.0, 0.0, 1.0, 0.0, 1.0, 0.0, 1.0, 0.0, 1.0, 0.0, 1.0, 0.0, 1.0, 0.0, 1.0, 0.0, 1.0, 0.0, 1.0, 0.0, 1.0, 0.0, 1.0, 0.0, 1.0, 0.0, 1.0, 0.0, 1.0, 0.0, 1.0, 0.0, 1.0, 0.0, 1.0, 0.0, 1.0, 0.0, 1.0, 0.0, 1.0])
me_plane_037.materials.append(mat_material_001)
me_plane_037.update()

# ---- objects
ob_plane = bpy.data.objects.new('Plane', me_plane)
ob_plane_001 = bpy.data.objects.new('Plane.001', me_plane_001)
ob_plane_002 = bpy.data.objects.new('Plane.002', me_plane_002)
ob_plane_003 = bpy.data.objects.new('Plane.003', me_plane_003)
ob_plane_004 = bpy.data.objects.new('Plane.004', me_plane_004)
ob_plane_005 = bpy.data.objects.new('Plane.005', me_plane_005)
ob_plane_006 = bpy.data.objects.new('Plane.006', me_plane_006)
ob_plane_007 = bpy.data.objects.new('Plane.007', me_plane_007)
ob_plane_008 = bpy.data.objects.new('Plane.008', me_plane_008)
ob_plane_009 = bpy.data.objects.new('Plane.009', me_plane_009)
ob_plane_010 = bpy.data.objects.new('Plane.010', me_plane_010)
ob_plane_011 = bpy.data.objects.new('Plane.011', me_plane_011)
ob_plane_014 = bpy.data.objects.new('Plane.014', me_plane_014)
ob_plane_015 = bpy.data.objects.new('Plane.015', me_plane_015)
ob_plane_018 = bpy.data.objects.new('Plane.018', me_plane_018)
ob_plane_019 = bpy.data.objects.new('Plane.019', me_plane_019)
ob_plane_020 = bpy.data.objects.new('Plane.020', me_plane_020)
ob_plane_012 = bpy.data.objects.new('Plane.012', me_plane_021)
ob_plane_013 = bpy.data.objects.new('Plane.013', me_plane_022)
ob_plane_016 = bpy.data.objects.new('Plane.016', me_plane_023)
ob_plane_017 = bpy.data.objects.new('Plane.017', me_plane_024)
ob_plane_021 = bpy.data.objects.new('Plane.021', me_plane_025)
ob_plane_022 = bpy.data.objects.new('Plane.022', me_plane_026)
ob_plane_023 = bpy.data.objects.new('Plane.023', me_plane_027)
ob_plane_024 = bpy.data.objects.new('Plane.024', me_plane_028)
ob_plane_025 = bpy.data.objects.new('Plane.025', me_plane_029)
ob_plane_026 = bpy.data.objects.new('Plane.026', me_plane_030)
ob_plane_027 = bpy.data.objects.new('Plane.027', me_plane_031)
ob_plane_028 = bpy.data.objects.new('Plane.028', me_plane_032)
ob_plane_029 = bpy.data.objects.new('Plane.029', me_plane_033)
ob_plane_030 = bpy.data.objects.new('Plane.030', me_plane_034)
ob_plane_031 = bpy.data.objects.new('Plane.031', me_plane_035)
ob_plane_032 = bpy.data.objects.new('Plane.032', me_plane_036)
ob_plane_033 = bpy.data.objects.new('Plane.033', me_plane_037)

# ---- transforms, parenting, visibility, modifiers, constraints
ob_plane.location = (-0.01341, 0.02594, 0.1211)
ob_plane.rotation_euler = (1.444, 0.1431, 1.321)
ob_plane.scale = (0.0156, 0.0156, 0.0156)
ob_plane_001.location = (-0.009841, 0.02448, 0.07199)
ob_plane_001.rotation_euler = (1.553, -0.06336, 0.1856)
ob_plane_001.scale = (0.0156, 0.0156, 0.0156)
ob_plane_002.location = (-0.01144, 0.0001704, -0.02837)
ob_plane_002.rotation_euler = (1.438, -0.07458, 1.915)
ob_plane_002.scale = (0.003329, 0.007328, 0.007328)
ob_plane_003.location = (-0.01144, 0.0001704, -0.02837)
ob_plane_003.rotation_euler = (1.595, -0.1724, -1.058)
ob_plane_003.scale = (0.003329, 0.007328, 0.007328)
ob_plane_004.location = (-0.01136, -0.002342, -0.02746)
ob_plane_004.rotation_euler = (1.428, -0.1226, 1.431)
ob_plane_004.scale = (0.0007107, 0.001565, 0.001565)
ob_plane_005.location = (-0.01116, -0.0001423, -0.02734)
ob_plane_005.rotation_euler = (1.474, 0.1079, 2.522)
ob_plane_005.scale = (0.0007107, 0.001565, 0.001565)
ob_plane_006.location = (-0.01125, 0.00296, -0.02851)
ob_plane_006.rotation_euler = (-1.575, 0.06895, 2.524)
ob_plane_006.scale = (-0.0007107, -0.001565, 0.001565)
ob_plane_007.location = (-0.01759, 0.003818, -0.03533)
ob_plane_007.rotation_euler = (1.665, -3.205, 5.497)
ob_plane_007.scale = (0.0007107, -0.001565, 0.001565)
ob_plane_008.location = (-0.02842, -0.05438, 0.2461)
ob_plane_008.rotation_euler = (1.608, -0.1857, -0.9459)
ob_plane_008.scale = (0.001007, 0.002217, 0.002217)
ob_plane_009.location = (-0.009877, 0.001988, -0.03528)
ob_plane_009.rotation_euler = (1.545, -0.3493, -0.04282)
ob_plane_009.scale = (0.002139, 0.002139, 0.002139)
ob_plane_010.location = (-0.01825, 0.002298, -0.03613)
ob_plane_010.rotation_euler = (1.545, -0.3493, -0.04282)
ob_plane_010.scale = (0.005392, 0.005392, 0.005392)
ob_plane_011.location = (-0.0004939, -0.01547, -0.0375)
ob_plane_011.rotation_euler = (1.545, -0.3493, -0.04282)
ob_plane_011.scale = (0.002139, 0.002139, 0.002139)
ob_plane_014.location = (-0.001775, -0.0176, -0.02955)
ob_plane_014.rotation_euler = (1.474, 0.1079, 2.522)
ob_plane_014.scale = (0.0007107, 0.001565, 0.001565)
ob_plane_015.location = (-0.001979, -0.0198, -0.02968)
ob_plane_015.rotation_euler = (1.428, -0.1226, 1.431)
ob_plane_015.scale = (0.002039, 0.004489, 0.004489)
ob_plane_018.location = (0.003791, 0.02347, -0.03209)
ob_plane_018.rotation_euler = (-1.353, -0.012, 1.246)
ob_plane_018.scale = (-0.002693, -0.005928, 0.005928)
ob_plane_019.location = (-0.002732, 0.02299, -0.03878)
ob_plane_019.rotation_euler = (1.809, -3.307, 5.538)
ob_plane_019.scale = (0.0007107, -0.001565, 0.001565)
ob_plane_020.location = (0.005025, 0.02137, -0.03862)
ob_plane_020.rotation_euler = (1.361, -0.3229, 0.04254)
ob_plane_020.scale = (0.002139, 0.002139, 0.002139)
ob_plane_012.location = (-0.004604, 0.01974, -0.03539)
ob_plane_012.rotation_euler = (1.361, 0.3229, -0.04254)
ob_plane_012.scale = (-0.002139, 0.002139, 0.002139)
ob_plane_013.location = (0.003153, 0.02136, -0.03554)
ob_plane_013.rotation_euler = (1.809, -2.976, 7.028)
ob_plane_013.scale = (-0.0007107, -0.001565, 0.001565)
ob_plane_016.location = (-0.003371, 0.02184, -0.02886)
ob_plane_016.rotation_euler = (-1.353, 0.012, -1.246)
ob_plane_016.scale = (0.002693, -0.005928, 0.005928)
ob_plane_017.location = (0.0024, -0.02143, -0.02644)
ob_plane_017.rotation_euler = (1.428, 0.1226, -1.431)
ob_plane_017.scale = (-0.002039, 0.004489, 0.004489)
ob_plane_021.location = (0.002195, -0.01923, -0.02632)
ob_plane_021.rotation_euler = (1.474, -0.1079, 3.762)
ob_plane_021.scale = (-0.0007107, 0.001565, 0.001565)
ob_plane_022.location = (0.0009148, -0.0171, -0.03426)
ob_plane_022.rotation_euler = (1.545, 0.3493, 0.04282)
ob_plane_022.scale = (-0.002139, 0.002139, 0.002139)
ob_plane_023.location = (0.01867, 0.0006698, -0.0329)
ob_plane_023.rotation_euler = (1.545, 0.3493, 0.04282)
ob_plane_023.scale = (-0.005392, 0.005392, 0.005392)
ob_plane_024.location = (0.0103, 0.0003603, -0.03205)
ob_plane_024.rotation_euler = (1.545, 0.3493, 0.04282)
ob_plane_024.scale = (-0.002139, 0.002139, 0.002139)
ob_plane_025.location = (0.02884, -0.05601, 0.2493)
ob_plane_025.rotation_euler = (1.608, 0.1857, 0.9459)
ob_plane_025.scale = (-0.001007, 0.002217, 0.002217)
ob_plane_026.location = (0.01801, 0.00219, -0.0321)
ob_plane_026.rotation_euler = (1.665, -3.078, 7.069)
ob_plane_026.scale = (-0.0007107, -0.001565, 0.001565)
ob_plane_027.location = (0.01167, 0.001332, -0.02528)
ob_plane_027.rotation_euler = (-1.575, -0.06895, 3.76)
ob_plane_027.scale = (0.0007107, -0.001565, 0.001565)
ob_plane_028.location = (0.01158, -0.00177, -0.0241)
ob_plane_028.rotation_euler = (1.474, -0.1079, 3.762)
ob_plane_028.scale = (-0.0007107, 0.001565, 0.001565)
ob_plane_029.location = (0.01178, -0.00397, -0.02422)
ob_plane_029.rotation_euler = (1.428, 0.1226, -1.431)
ob_plane_029.scale = (-0.0007107, 0.001565, 0.001565)
ob_plane_030.location = (0.01186, -0.001457, -0.02514)
ob_plane_030.rotation_euler = (1.595, 0.1724, 1.058)
ob_plane_030.scale = (-0.003329, 0.007328, 0.007328)
ob_plane_031.location = (0.01186, -0.001457, -0.02514)
ob_plane_031.rotation_euler = (1.438, 0.07458, 4.368)
ob_plane_031.scale = (-0.003329, 0.007328, 0.007328)
ob_plane_032.location = (0.01026, 0.02285, 0.07522)
ob_plane_032.rotation_euler = (1.553, 0.06336, -0.1856)
ob_plane_032.scale = (-0.0156, 0.0156, 0.0156)
ob_plane_033.location = (0.01383, 0.02431, 0.1244)
ob_plane_033.rotation_euler = (1.444, -0.1431, -1.321)
ob_plane_033.scale = (-0.0156, 0.0156, 0.0156)

# ---- collection membership
col_collection.objects.link(ob_plane)
col_collection.objects.link(ob_plane_001)
col_collection.objects.link(ob_plane_002)
col_collection.objects.link(ob_plane_003)
col_collection.objects.link(ob_plane_004)
col_collection.objects.link(ob_plane_005)
col_collection.objects.link(ob_plane_006)
col_collection.objects.link(ob_plane_007)
col_collection.objects.link(ob_plane_008)
col_collection.objects.link(ob_plane_009)
col_collection.objects.link(ob_plane_010)
col_collection.objects.link(ob_plane_011)
col_collection.objects.link(ob_plane_014)
col_collection.objects.link(ob_plane_015)
col_collection.objects.link(ob_plane_018)
col_collection.objects.link(ob_plane_019)
col_collection.objects.link(ob_plane_020)
col_collection.objects.link(ob_plane_012)
col_collection.objects.link(ob_plane_013)
col_collection.objects.link(ob_plane_016)
col_collection.objects.link(ob_plane_017)
col_collection.objects.link(ob_plane_021)
col_collection.objects.link(ob_plane_022)
col_collection.objects.link(ob_plane_023)
col_collection.objects.link(ob_plane_024)
col_collection.objects.link(ob_plane_025)
col_collection.objects.link(ob_plane_026)
col_collection.objects.link(ob_plane_027)
col_collection.objects.link(ob_plane_028)
col_collection.objects.link(ob_plane_029)
col_collection.objects.link(ob_plane_030)
col_collection.objects.link(ob_plane_031)
col_collection.objects.link(ob_plane_032)
col_collection.objects.link(ob_plane_033)

# ---- scene / render settings (as saved in the file)
scene.frame_start = 1; scene.frame_end = 250; scene.frame_set(3)
scene.render.engine = 'BLENDER_EEVEE_NEXT'
scene.cycles.sampling_pattern = 'TABULATED_SOBOL'
scene.cycles.use_light_tree = False
scene.view_settings.view_transform = 'Filmic'
bpy.context.view_layer.update()

# ---- added for rendering (the .blend has no active camera and no usable light): camera, sun
cam_auto = bpy.data.cameras.new('AutoCamera')
cam_auto.lens = 50.0
cam_auto.sensor_width = 36.0
cam_auto.clip_end = 1000.0
ob_auto_camera = bpy.data.objects.new('AutoCamera', cam_auto)
scene.collection.objects.link(ob_auto_camera)
ob_auto_camera.location = (0.952354, -1.14527, 0.992923)
ob_auto_camera.rotation_euler = (1.09748, -7.21219e-08, 0.694738)
scene.camera = ob_auto_camera
light_auto_sun = bpy.data.lights.new('AutoSun', 'SUN')
light_auto_sun.energy = 3.0
light_auto_sun.angle = 0.0523599
ob_auto_sun = bpy.data.objects.new('AutoSun', light_auto_sun)
scene.collection.objects.link(ob_auto_sun)
ob_auto_sun.rotation_euler = (0.872665, 0.174533, 0.523599)
bpy.context.view_layer.update()
